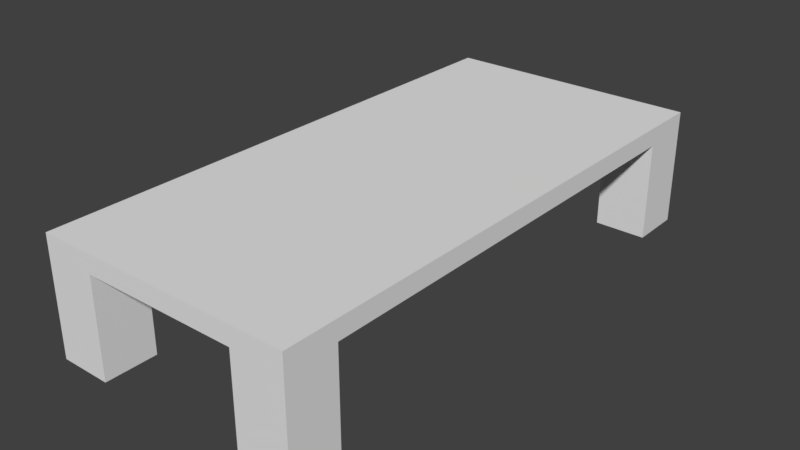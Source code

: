 # Source: Table.blend  (saved by Blender 2.79.0; exported with 4.5.12 LTS)
import bpy
from mathutils import Matrix  # noqa: F401  (used for matrix-valued properties, if any)

bpy.ops.wm.read_factory_settings(use_empty=True)
scene = bpy.context.scene
scene.name = 'Scene'

# ---- collections
col_collection_1 = bpy.data.collections.new('Collection 1'); scene.collection.children.link(col_collection_1)

# ---- world
world_world = bpy.data.worlds.new('World'); scene.world = world_world
world_world.color = (0.05088, 0.05088, 0.05088)
world_world.use_sun_shadow = False
world_world.sun_shadow_jitter_overblur = 0.0
world_world.cycles.sampling_method = 'MANUAL'

# ---- meshes
me_cube_001 = bpy.data.meshes.new('Cube.001')
me_cube_001.from_pydata([(-2.62, -5.531, 2.0), (-2.62, -5.531, 2.378), (-2.62, 5.531, 2.0), (-2.62, 5.531, 2.378), (2.62, -5.531, 2.0), (2.62, -5.531, 2.378), (2.62, 5.531, 2.0), (2.62, 5.531, 2.378), (-2.62, 9.241e-09, 2.378), (2.62, 9.241e-09, 2.378), (-2.62, 4.477, 0.0), (-6.931e-09, 5.531, 2.378), (-2.62, 5.531, 0.0), (-6.931e-09, -5.531, 2.378), (-6.931e-09, 9.241e-09, 2.378), (-2.62, 4.477, 2.0), (-2.62, -4.477, 2.0), (-2.62, 9.241e-09, 2.378), (2.62, -4.477, 2.0), (2.62, 4.477, 2.0), (2.62, 9.241e-09, 2.378), (-2.62, -4.477, 0.0), (-2.62, -5.531, 0.0), (1.566, 5.531, 2.0), (-1.566, 5.531, 2.0), (-6.931e-09, 5.531, 2.378), (-1.566, -5.531, 2.0), (1.566, -5.531, 2.0), (-6.931e-09, -5.531, 2.378), (-1.566, 4.477, 2.0), (1.566, 4.477, 2.0), (-6.931e-09, 2.911, 2.0), (1.566, -4.477, 2.0), (-1.566, -4.477, 2.0), (-6.931e-09, -2.911, 2.0), (2.62, 4.477, 0.0), (2.62, 5.531, 0.0), (2.62, -4.477, 0.0), (2.62, -5.531, 0.0), (1.566, -4.477, 0.0), (1.566, -5.531, 0.0), (-1.566, -5.531, 0.0), (-1.566, -4.477, 0.0), (1.566, 5.531, 0.0), (1.566, 4.477, 0.0), (-1.566, 4.477, 0.0), (-1.566, 5.531, 0.0)], [], [(0, 1, 8, 17, 16), (27, 32, 39, 40), (23, 25, 11, 7, 6), (6, 19, 35, 36), (18, 20, 9, 5, 4), (14, 8, 1, 13), (11, 3, 8, 14), (18, 32, 34, 31, 30, 19), (4, 5, 13, 28, 27), (6, 7, 9, 20, 19), (7, 11, 14, 9), (9, 14, 13, 5), (15, 17, 8, 3, 2), (19, 30, 44, 35), (23, 6, 36, 43), (15, 16, 17), (18, 19, 20), (12, 46, 45, 10), (34, 33, 16, 15, 29, 31), (26, 28, 13, 1, 0), (23, 24, 25), (26, 27, 28), (29, 30, 31), (32, 33, 34), (32, 27, 26, 33), (23, 30, 29, 24), (2, 3, 11, 25, 24), (39, 37, 38, 40), (21, 42, 41, 22), (43, 36, 35, 44), (29, 15, 10, 45), (33, 26, 41, 42), (4, 27, 40, 38), (18, 4, 38, 37), (30, 23, 43, 44), (0, 16, 21, 22), (24, 29, 45, 46), (16, 33, 42, 21), (2, 24, 46, 12), (15, 2, 12, 10), (26, 0, 22, 41), (32, 18, 37, 39)])
me_cube_001.use_remesh_preserve_volume = False
me_cube_001.use_remesh_preserve_attributes = False
me_cube_001.use_mirror_vertex_groups = False
me_cube_001.update()

# ---- objects
ob_cube = bpy.data.objects.new('Cube', me_cube_001)

# ---- transforms, parenting, visibility, modifiers, constraints
ob_cube.location = (0.0, 0.0, 0.0)
ob_cube.lineart.crease_threshold = 0.0

# ---- collection membership
col_collection_1.objects.link(ob_cube)

# ---- scene / render settings (as saved in the file)
scene.frame_start = 1; scene.frame_end = 250; scene.frame_set(1)
scene.render.engine = 'BLENDER_EEVEE_NEXT'
scene.render.resolution_percentage = 50
scene.render.dither_intensity = 0.0
scene.cycles.use_denoising = False
scene.cycles.samples = 128
scene.cycles.sampling_pattern = 'TABULATED_SOBOL'
scene.cycles.use_adaptive_sampling = False
scene.cycles.use_light_tree = False
scene.cycles.blur_glossy = 0.0
scene.cycles.sample_clamp_indirect = 0.0
scene.view_settings.view_transform = 'Standard'
bpy.context.view_layer.update()

# ---- added for rendering (the .blend has no active camera and no usable light): camera, sun
cam_auto = bpy.data.cameras.new('AutoCamera')
cam_auto.lens = 50.0
cam_auto.sensor_width = 36.0
cam_auto.clip_end = 1000.0
ob_auto_camera = bpy.data.objects.new('AutoCamera', cam_auto)
scene.collection.objects.link(ob_auto_camera)
ob_auto_camera.location = (11.5359, -13.8431, 10.4176)
ob_auto_camera.rotation_euler = (1.09748, -7.21219e-08, 0.694738)
scene.camera = ob_auto_camera
light_auto_sun = bpy.data.lights.new('AutoSun', 'SUN')
light_auto_sun.energy = 3.0
light_auto_sun.angle = 0.0523599
ob_auto_sun = bpy.data.objects.new('AutoSun', light_auto_sun)
scene.collection.objects.link(ob_auto_sun)
ob_auto_sun.rotation_euler = (0.872665, 0.174533, 0.523599)
bpy.context.view_layer.update()
